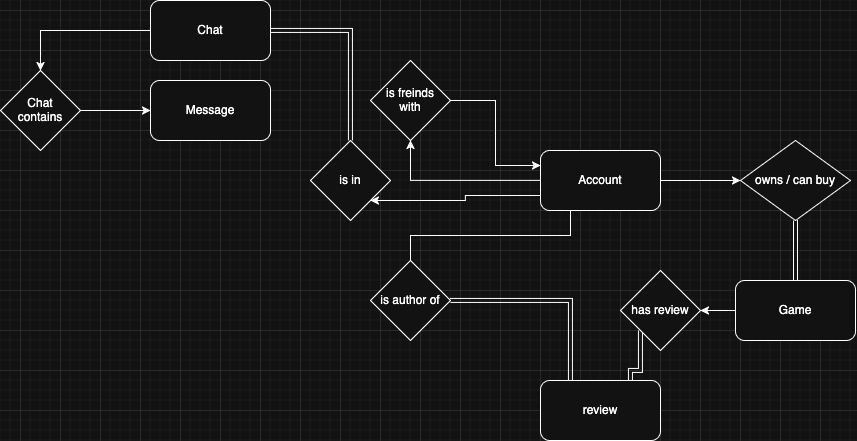

The diagram above was exported from draw.io. Its source (the exported page's mxGraphModel, read from the mxfile embedded in the PNG):
<mxGraphModel dx="2383" dy="891" grid="1" gridSize="10" guides="1" tooltips="1" connect="1" arrows="1" fold="1" page="1" pageScale="1" pageWidth="850" pageHeight="1100" math="0" shadow="0">
  <root>
    <mxCell id="0" />
    <mxCell id="1" parent="0" />
    <mxCell id="uX8XGZPEu3iteTr4Lh-N-15" style="edgeStyle=orthogonalEdgeStyle;rounded=0;orthogonalLoop=1;jettySize=auto;html=1;exitX=1;exitY=0.5;exitDx=0;exitDy=0;entryX=0;entryY=0.5;entryDx=0;entryDy=0;endArrow=classic;startFill=0;endFill=1;" edge="1" parent="1" source="uX8XGZPEu3iteTr4Lh-N-1" target="uX8XGZPEu3iteTr4Lh-N-13">
      <mxGeometry relative="1" as="geometry" />
    </mxCell>
    <mxCell id="uX8XGZPEu3iteTr4Lh-N-28" style="edgeStyle=orthogonalEdgeStyle;rounded=0;orthogonalLoop=1;jettySize=auto;html=1;exitX=0;exitY=0.5;exitDx=0;exitDy=0;entryX=0.5;entryY=1;entryDx=0;entryDy=0;endArrow=classic;startFill=0;endFill=1;" edge="1" parent="1" source="uX8XGZPEu3iteTr4Lh-N-1" target="uX8XGZPEu3iteTr4Lh-N-27">
      <mxGeometry relative="1" as="geometry" />
    </mxCell>
    <mxCell id="uX8XGZPEu3iteTr4Lh-N-31" style="edgeStyle=orthogonalEdgeStyle;rounded=0;orthogonalLoop=1;jettySize=auto;html=1;exitX=0.25;exitY=1;exitDx=0;exitDy=0;endArrow=none;startFill=0;" edge="1" parent="1" source="uX8XGZPEu3iteTr4Lh-N-1" target="uX8XGZPEu3iteTr4Lh-N-30">
      <mxGeometry relative="1" as="geometry" />
    </mxCell>
    <mxCell id="uX8XGZPEu3iteTr4Lh-N-93" style="edgeStyle=orthogonalEdgeStyle;rounded=0;orthogonalLoop=1;jettySize=auto;html=1;exitX=0;exitY=0.75;exitDx=0;exitDy=0;entryX=1;entryY=1;entryDx=0;entryDy=0;" edge="1" parent="1" source="uX8XGZPEu3iteTr4Lh-N-1" target="uX8XGZPEu3iteTr4Lh-N-92">
      <mxGeometry relative="1" as="geometry" />
    </mxCell>
    <mxCell id="uX8XGZPEu3iteTr4Lh-N-1" value="Account" style="rounded=1;whiteSpace=wrap;html=1;" vertex="1" parent="1">
      <mxGeometry x="360" y="180" width="120" height="60" as="geometry" />
    </mxCell>
    <mxCell id="uX8XGZPEu3iteTr4Lh-N-16" style="edgeStyle=orthogonalEdgeStyle;rounded=0;orthogonalLoop=1;jettySize=auto;html=1;exitX=0.5;exitY=1;exitDx=0;exitDy=0;entryX=0.5;entryY=0;entryDx=0;entryDy=0;shape=link;" edge="1" parent="1" source="uX8XGZPEu3iteTr4Lh-N-13" target="uX8XGZPEu3iteTr4Lh-N-14">
      <mxGeometry relative="1" as="geometry" />
    </mxCell>
    <mxCell id="uX8XGZPEu3iteTr4Lh-N-13" value="owns / can buy" style="rhombus;whiteSpace=wrap;html=1;" vertex="1" parent="1">
      <mxGeometry x="560" y="170" width="110" height="80" as="geometry" />
    </mxCell>
    <mxCell id="uX8XGZPEu3iteTr4Lh-N-35" style="edgeStyle=orthogonalEdgeStyle;rounded=0;orthogonalLoop=1;jettySize=auto;html=1;exitX=0;exitY=0.5;exitDx=0;exitDy=0;entryX=1;entryY=0.5;entryDx=0;entryDy=0;endArrow=classic;startFill=0;endFill=1;" edge="1" parent="1" source="uX8XGZPEu3iteTr4Lh-N-14" target="uX8XGZPEu3iteTr4Lh-N-34">
      <mxGeometry relative="1" as="geometry" />
    </mxCell>
    <mxCell id="uX8XGZPEu3iteTr4Lh-N-14" value="Game" style="rounded=1;whiteSpace=wrap;html=1;" vertex="1" parent="1">
      <mxGeometry x="555" y="310" width="120" height="60" as="geometry" />
    </mxCell>
    <mxCell id="uX8XGZPEu3iteTr4Lh-N-29" style="edgeStyle=orthogonalEdgeStyle;rounded=0;orthogonalLoop=1;jettySize=auto;html=1;exitX=1;exitY=0.5;exitDx=0;exitDy=0;entryX=0;entryY=0.25;entryDx=0;entryDy=0;endArrow=classic;startFill=0;endFill=1;" edge="1" parent="1" source="uX8XGZPEu3iteTr4Lh-N-27" target="uX8XGZPEu3iteTr4Lh-N-1">
      <mxGeometry relative="1" as="geometry" />
    </mxCell>
    <mxCell id="uX8XGZPEu3iteTr4Lh-N-27" value="&lt;div&gt;is freinds&lt;/div&gt;&lt;div&gt;with&lt;/div&gt;" style="rhombus;whiteSpace=wrap;html=1;" vertex="1" parent="1">
      <mxGeometry x="190" y="90" width="80" height="80" as="geometry" />
    </mxCell>
    <mxCell id="uX8XGZPEu3iteTr4Lh-N-33" style="edgeStyle=orthogonalEdgeStyle;rounded=0;orthogonalLoop=1;jettySize=auto;html=1;exitX=1;exitY=0.5;exitDx=0;exitDy=0;entryX=0.25;entryY=0;entryDx=0;entryDy=0;shape=link;" edge="1" parent="1" source="uX8XGZPEu3iteTr4Lh-N-30" target="uX8XGZPEu3iteTr4Lh-N-32">
      <mxGeometry relative="1" as="geometry" />
    </mxCell>
    <mxCell id="uX8XGZPEu3iteTr4Lh-N-30" value="is author of" style="rhombus;whiteSpace=wrap;html=1;" vertex="1" parent="1">
      <mxGeometry x="190" y="290" width="80" height="80" as="geometry" />
    </mxCell>
    <mxCell id="uX8XGZPEu3iteTr4Lh-N-32" value="review" style="rounded=1;whiteSpace=wrap;html=1;" vertex="1" parent="1">
      <mxGeometry x="360" y="410" width="120" height="60" as="geometry" />
    </mxCell>
    <mxCell id="uX8XGZPEu3iteTr4Lh-N-36" style="edgeStyle=orthogonalEdgeStyle;rounded=0;orthogonalLoop=1;jettySize=auto;html=1;exitX=0;exitY=1;exitDx=0;exitDy=0;entryX=0.75;entryY=0;entryDx=0;entryDy=0;shape=link;" edge="1" parent="1" source="uX8XGZPEu3iteTr4Lh-N-34" target="uX8XGZPEu3iteTr4Lh-N-32">
      <mxGeometry relative="1" as="geometry" />
    </mxCell>
    <mxCell id="uX8XGZPEu3iteTr4Lh-N-34" value="has review" style="rhombus;whiteSpace=wrap;html=1;" vertex="1" parent="1">
      <mxGeometry x="440" y="300" width="80" height="80" as="geometry" />
    </mxCell>
    <mxCell id="uX8XGZPEu3iteTr4Lh-N-90" style="edgeStyle=orthogonalEdgeStyle;rounded=0;orthogonalLoop=1;jettySize=auto;html=1;exitX=0;exitY=0.5;exitDx=0;exitDy=0;entryX=0.5;entryY=0;entryDx=0;entryDy=0;" edge="1" parent="1" source="uX8XGZPEu3iteTr4Lh-N-87" target="uX8XGZPEu3iteTr4Lh-N-89">
      <mxGeometry relative="1" as="geometry" />
    </mxCell>
    <mxCell id="uX8XGZPEu3iteTr4Lh-N-87" value="&lt;div&gt;Chat&lt;/div&gt;" style="rounded=1;whiteSpace=wrap;html=1;" vertex="1" parent="1">
      <mxGeometry x="-30" y="30" width="120" height="60" as="geometry" />
    </mxCell>
    <mxCell id="uX8XGZPEu3iteTr4Lh-N-88" value="Message" style="rounded=1;whiteSpace=wrap;html=1;" vertex="1" parent="1">
      <mxGeometry x="-30" y="110" width="120" height="60" as="geometry" />
    </mxCell>
    <mxCell id="uX8XGZPEu3iteTr4Lh-N-91" style="edgeStyle=orthogonalEdgeStyle;rounded=0;orthogonalLoop=1;jettySize=auto;html=1;exitX=1;exitY=0.5;exitDx=0;exitDy=0;entryX=0;entryY=0.5;entryDx=0;entryDy=0;" edge="1" parent="1" source="uX8XGZPEu3iteTr4Lh-N-89" target="uX8XGZPEu3iteTr4Lh-N-88">
      <mxGeometry relative="1" as="geometry" />
    </mxCell>
    <mxCell id="uX8XGZPEu3iteTr4Lh-N-89" value="&lt;div&gt;Chat&lt;/div&gt;&lt;div&gt;contains&lt;/div&gt;" style="rhombus;whiteSpace=wrap;html=1;" vertex="1" parent="1">
      <mxGeometry x="-180" y="100" width="80" height="80" as="geometry" />
    </mxCell>
    <mxCell id="uX8XGZPEu3iteTr4Lh-N-94" style="edgeStyle=orthogonalEdgeStyle;rounded=0;orthogonalLoop=1;jettySize=auto;html=1;exitX=0.5;exitY=0;exitDx=0;exitDy=0;entryX=1;entryY=0.5;entryDx=0;entryDy=0;shape=link;" edge="1" parent="1" source="uX8XGZPEu3iteTr4Lh-N-92" target="uX8XGZPEu3iteTr4Lh-N-87">
      <mxGeometry relative="1" as="geometry">
        <Array as="points">
          <mxPoint x="170" y="60" />
        </Array>
      </mxGeometry>
    </mxCell>
    <mxCell id="uX8XGZPEu3iteTr4Lh-N-92" value="is in" style="rhombus;whiteSpace=wrap;html=1;" vertex="1" parent="1">
      <mxGeometry x="130" y="170" width="80" height="80" as="geometry" />
    </mxCell>
  </root>
</mxGraphModel>